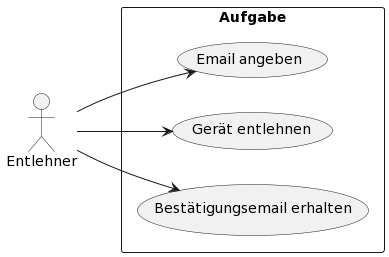

The diagram above was rendered by PlantUML. Its source (embedded in the PNG):
@startuml
left to right direction
actor "Entlehner" as fc
rectangle Aufgabe {
  usecase "Email angeben" as UC1
  usecase "Gerät entlehnen" as UC2
  usecase "Bestätigungsemail erhalten" as UC3
}
fc --> UC1
fc --> UC2
fc --> UC3
@enduml